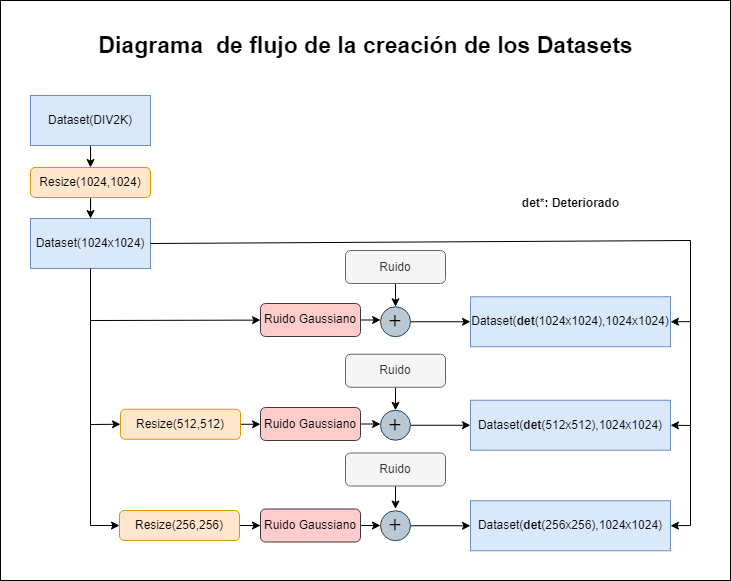

The diagram above was exported from draw.io. Its source (the exported page's mxGraphModel, read from the mxfile embedded in the PNG):
<mxGraphModel dx="1803" dy="955" grid="1" gridSize="10" guides="1" tooltips="1" connect="1" arrows="1" fold="1" page="1" pageScale="1" pageWidth="1169" pageHeight="827" math="0" shadow="0">
  <root>
    <mxCell id="0" />
    <mxCell id="1" parent="0" />
    <mxCell id="xMzKlLhR0AEfsf5_in9f-70" value="" style="rounded=0;whiteSpace=wrap;html=1;" vertex="1" parent="1">
      <mxGeometry x="150" y="20" width="730" height="580" as="geometry" />
    </mxCell>
    <mxCell id="xMzKlLhR0AEfsf5_in9f-5" value="" style="edgeStyle=orthogonalEdgeStyle;rounded=0;orthogonalLoop=1;jettySize=auto;html=1;" edge="1" parent="1" source="xMzKlLhR0AEfsf5_in9f-1" target="xMzKlLhR0AEfsf5_in9f-4">
      <mxGeometry relative="1" as="geometry" />
    </mxCell>
    <mxCell id="xMzKlLhR0AEfsf5_in9f-1" value="Dataset(DIV2K)" style="rounded=0;whiteSpace=wrap;html=1;fillColor=#dae8fc;strokeColor=#6c8ebf;" vertex="1" parent="1">
      <mxGeometry x="180" y="115" width="120" height="50" as="geometry" />
    </mxCell>
    <mxCell id="xMzKlLhR0AEfsf5_in9f-7" value="" style="edgeStyle=orthogonalEdgeStyle;rounded=0;orthogonalLoop=1;jettySize=auto;html=1;" edge="1" parent="1" source="xMzKlLhR0AEfsf5_in9f-4" target="xMzKlLhR0AEfsf5_in9f-6">
      <mxGeometry relative="1" as="geometry" />
    </mxCell>
    <mxCell id="xMzKlLhR0AEfsf5_in9f-4" value="Resize(1024,1024)" style="rounded=1;whiteSpace=wrap;html=1;fillColor=#ffe6cc;strokeColor=#d79b00;" vertex="1" parent="1">
      <mxGeometry x="180" y="187" width="120" height="30" as="geometry" />
    </mxCell>
    <mxCell id="xMzKlLhR0AEfsf5_in9f-6" value="Dataset(1024x1024)" style="rounded=0;whiteSpace=wrap;html=1;fillColor=#dae8fc;strokeColor=#6c8ebf;" vertex="1" parent="1">
      <mxGeometry x="180" y="238" width="120" height="50" as="geometry" />
    </mxCell>
    <mxCell id="xMzKlLhR0AEfsf5_in9f-21" value="" style="edgeStyle=orthogonalEdgeStyle;rounded=0;orthogonalLoop=1;jettySize=auto;html=1;" edge="1" parent="1" source="xMzKlLhR0AEfsf5_in9f-9" target="xMzKlLhR0AEfsf5_in9f-20">
      <mxGeometry relative="1" as="geometry" />
    </mxCell>
    <mxCell id="xMzKlLhR0AEfsf5_in9f-9" value="Resize(512,512)" style="rounded=1;whiteSpace=wrap;html=1;fillColor=#ffe6cc;strokeColor=#d79b00;" vertex="1" parent="1">
      <mxGeometry x="270" y="428.75" width="120" height="30" as="geometry" />
    </mxCell>
    <mxCell id="xMzKlLhR0AEfsf5_in9f-23" value="" style="edgeStyle=orthogonalEdgeStyle;rounded=0;orthogonalLoop=1;jettySize=auto;html=1;" edge="1" parent="1" source="xMzKlLhR0AEfsf5_in9f-11" target="xMzKlLhR0AEfsf5_in9f-22">
      <mxGeometry relative="1" as="geometry" />
    </mxCell>
    <mxCell id="xMzKlLhR0AEfsf5_in9f-11" value="Resize(256,256)" style="rounded=1;whiteSpace=wrap;html=1;fillColor=#ffe6cc;strokeColor=#d79b00;" vertex="1" parent="1">
      <mxGeometry x="269" y="530" width="120" height="30" as="geometry" />
    </mxCell>
    <mxCell id="xMzKlLhR0AEfsf5_in9f-12" value="" style="endArrow=classic;html=1;rounded=0;exitX=0.5;exitY=1;exitDx=0;exitDy=0;entryX=0;entryY=0.5;entryDx=0;entryDy=0;" edge="1" parent="1" target="xMzKlLhR0AEfsf5_in9f-11">
      <mxGeometry width="50" height="50" relative="1" as="geometry">
        <mxPoint x="240" y="287.9999999999999" as="sourcePoint" />
        <mxPoint x="260" y="450" as="targetPoint" />
        <Array as="points">
          <mxPoint x="240" y="545" />
        </Array>
      </mxGeometry>
    </mxCell>
    <mxCell id="xMzKlLhR0AEfsf5_in9f-14" value="" style="endArrow=classic;html=1;rounded=0;entryX=0;entryY=0.5;entryDx=0;entryDy=0;" edge="1" parent="1" target="xMzKlLhR0AEfsf5_in9f-9">
      <mxGeometry width="50" height="50" relative="1" as="geometry">
        <mxPoint x="240" y="444" as="sourcePoint" />
        <mxPoint x="295" y="397.25" as="targetPoint" />
      </mxGeometry>
    </mxCell>
    <mxCell id="xMzKlLhR0AEfsf5_in9f-15" value="" style="endArrow=classic;html=1;rounded=0;" edge="1" parent="1" source="xMzKlLhR0AEfsf5_in9f-24">
      <mxGeometry width="50" height="50" relative="1" as="geometry">
        <mxPoint x="240" y="340" as="sourcePoint" />
        <mxPoint x="460" y="340" as="targetPoint" />
      </mxGeometry>
    </mxCell>
    <mxCell id="xMzKlLhR0AEfsf5_in9f-47" value="" style="edgeStyle=orthogonalEdgeStyle;rounded=0;orthogonalLoop=1;jettySize=auto;html=1;" edge="1" parent="1" source="xMzKlLhR0AEfsf5_in9f-20" target="xMzKlLhR0AEfsf5_in9f-46">
      <mxGeometry relative="1" as="geometry">
        <Array as="points">
          <mxPoint x="530" y="441.25" />
          <mxPoint x="530" y="441.25" />
        </Array>
      </mxGeometry>
    </mxCell>
    <mxCell id="xMzKlLhR0AEfsf5_in9f-20" value="Ruido Gaussiano" style="rounded=1;whiteSpace=wrap;html=1;fillColor=#ffcccc;strokeColor=#36393d;" vertex="1" parent="1">
      <mxGeometry x="410" y="427" width="100" height="33" as="geometry" />
    </mxCell>
    <mxCell id="xMzKlLhR0AEfsf5_in9f-51" value="" style="edgeStyle=orthogonalEdgeStyle;rounded=0;orthogonalLoop=1;jettySize=auto;html=1;" edge="1" parent="1" source="xMzKlLhR0AEfsf5_in9f-22" target="xMzKlLhR0AEfsf5_in9f-49">
      <mxGeometry relative="1" as="geometry">
        <Array as="points">
          <mxPoint x="530" y="550" />
          <mxPoint x="530" y="550" />
        </Array>
      </mxGeometry>
    </mxCell>
    <mxCell id="xMzKlLhR0AEfsf5_in9f-22" value="Ruido Gaussiano" style="rounded=1;whiteSpace=wrap;html=1;fillColor=#ffcccc;strokeColor=#36393d;" vertex="1" parent="1">
      <mxGeometry x="410" y="528.5" width="100" height="33" as="geometry" />
    </mxCell>
    <mxCell id="xMzKlLhR0AEfsf5_in9f-25" value="" style="endArrow=classic;html=1;rounded=0;" edge="1" parent="1" target="xMzKlLhR0AEfsf5_in9f-24">
      <mxGeometry width="50" height="50" relative="1" as="geometry">
        <mxPoint x="240" y="340" as="sourcePoint" />
        <mxPoint x="460" y="340" as="targetPoint" />
      </mxGeometry>
    </mxCell>
    <mxCell id="xMzKlLhR0AEfsf5_in9f-44" value="" style="edgeStyle=orthogonalEdgeStyle;rounded=0;orthogonalLoop=1;jettySize=auto;html=1;" edge="1" parent="1" source="xMzKlLhR0AEfsf5_in9f-24" target="xMzKlLhR0AEfsf5_in9f-43">
      <mxGeometry relative="1" as="geometry">
        <Array as="points">
          <mxPoint x="530" y="340" />
          <mxPoint x="530" y="340" />
        </Array>
      </mxGeometry>
    </mxCell>
    <mxCell id="xMzKlLhR0AEfsf5_in9f-24" value="Ruido Gaussiano" style="rounded=1;whiteSpace=wrap;html=1;fillColor=#ffcccc;strokeColor=#36393d;" vertex="1" parent="1">
      <mxGeometry x="410" y="323" width="100" height="33" as="geometry" />
    </mxCell>
    <mxCell id="xMzKlLhR0AEfsf5_in9f-34" value="" style="endArrow=classic;html=1;rounded=0;exitX=1;exitY=0.5;exitDx=0;exitDy=0;entryX=1;entryY=0.5;entryDx=0;entryDy=0;" edge="1" parent="1" source="xMzKlLhR0AEfsf5_in9f-6" target="xMzKlLhR0AEfsf5_in9f-37">
      <mxGeometry width="50" height="50" relative="1" as="geometry">
        <mxPoint x="350" y="260" as="sourcePoint" />
        <mxPoint x="800" y="500" as="targetPoint" />
        <Array as="points">
          <mxPoint x="840" y="260" />
          <mxPoint x="840" y="545" />
        </Array>
      </mxGeometry>
    </mxCell>
    <mxCell id="xMzKlLhR0AEfsf5_in9f-35" value="Dataset(&lt;b&gt;det&lt;/b&gt;(1024x1024),1024x1024)" style="rounded=0;whiteSpace=wrap;html=1;fillColor=#dae8fc;strokeColor=#6c8ebf;" vertex="1" parent="1">
      <mxGeometry x="620" y="316.25" width="200" height="50" as="geometry" />
    </mxCell>
    <mxCell id="xMzKlLhR0AEfsf5_in9f-36" value="Dataset(&lt;b&gt;det&lt;/b&gt;(512x512),1024x1024)" style="rounded=0;whiteSpace=wrap;html=1;fillColor=#dae8fc;strokeColor=#6c8ebf;" vertex="1" parent="1">
      <mxGeometry x="620" y="419.75" width="200" height="50" as="geometry" />
    </mxCell>
    <mxCell id="xMzKlLhR0AEfsf5_in9f-37" value="Dataset(&lt;b&gt;det&lt;/b&gt;(256x256),1024x1024)" style="rounded=0;whiteSpace=wrap;html=1;fillColor=#dae8fc;strokeColor=#6c8ebf;" vertex="1" parent="1">
      <mxGeometry x="620" y="520.25" width="200" height="50" as="geometry" />
    </mxCell>
    <mxCell id="xMzKlLhR0AEfsf5_in9f-63" value="" style="edgeStyle=orthogonalEdgeStyle;rounded=0;orthogonalLoop=1;jettySize=auto;html=1;" edge="1" parent="1" source="xMzKlLhR0AEfsf5_in9f-43" target="xMzKlLhR0AEfsf5_in9f-35">
      <mxGeometry relative="1" as="geometry" />
    </mxCell>
    <mxCell id="xMzKlLhR0AEfsf5_in9f-43" value="&lt;font face=&quot;Tahoma&quot; style=&quot;font-size: 19px;&quot;&gt;+&lt;/font&gt;" style="ellipse;whiteSpace=wrap;html=1;aspect=fixed;spacingBottom=2;fillColor=#bac8d3;strokeColor=#23445d;" vertex="1" parent="1">
      <mxGeometry x="530" y="326.25" width="30" height="30" as="geometry" />
    </mxCell>
    <mxCell id="xMzKlLhR0AEfsf5_in9f-64" value="" style="edgeStyle=orthogonalEdgeStyle;rounded=0;orthogonalLoop=1;jettySize=auto;html=1;" edge="1" parent="1" source="xMzKlLhR0AEfsf5_in9f-46" target="xMzKlLhR0AEfsf5_in9f-36">
      <mxGeometry relative="1" as="geometry" />
    </mxCell>
    <mxCell id="xMzKlLhR0AEfsf5_in9f-46" value="&lt;font face=&quot;Tahoma&quot; style=&quot;font-size: 19px;&quot;&gt;+&lt;/font&gt;" style="ellipse;whiteSpace=wrap;html=1;aspect=fixed;spacingBottom=2;fillColor=#bac8d3;strokeColor=#23445d;" vertex="1" parent="1">
      <mxGeometry x="530" y="429.75" width="30" height="30" as="geometry" />
    </mxCell>
    <mxCell id="xMzKlLhR0AEfsf5_in9f-65" value="" style="edgeStyle=orthogonalEdgeStyle;rounded=0;orthogonalLoop=1;jettySize=auto;html=1;" edge="1" parent="1" source="xMzKlLhR0AEfsf5_in9f-49" target="xMzKlLhR0AEfsf5_in9f-37">
      <mxGeometry relative="1" as="geometry" />
    </mxCell>
    <mxCell id="xMzKlLhR0AEfsf5_in9f-49" value="&lt;font face=&quot;Tahoma&quot; style=&quot;font-size: 19px;&quot;&gt;+&lt;/font&gt;" style="ellipse;whiteSpace=wrap;html=1;aspect=fixed;spacingBottom=2;fillColor=#bac8d3;strokeColor=#23445d;" vertex="1" parent="1">
      <mxGeometry x="530" y="530.25" width="30" height="30" as="geometry" />
    </mxCell>
    <mxCell id="xMzKlLhR0AEfsf5_in9f-54" value="" style="edgeStyle=orthogonalEdgeStyle;rounded=0;orthogonalLoop=1;jettySize=auto;html=1;entryX=0.5;entryY=0;entryDx=0;entryDy=0;" edge="1" parent="1" source="xMzKlLhR0AEfsf5_in9f-52" target="xMzKlLhR0AEfsf5_in9f-43">
      <mxGeometry relative="1" as="geometry" />
    </mxCell>
    <mxCell id="xMzKlLhR0AEfsf5_in9f-52" value="Ruido" style="rounded=1;whiteSpace=wrap;html=1;fillColor=#f5f5f5;fontColor=#333333;strokeColor=#666666;" vertex="1" parent="1">
      <mxGeometry x="495" y="270" width="100" height="33" as="geometry" />
    </mxCell>
    <mxCell id="xMzKlLhR0AEfsf5_in9f-57" value="" style="edgeStyle=orthogonalEdgeStyle;rounded=0;orthogonalLoop=1;jettySize=auto;html=1;entryX=0.5;entryY=0;entryDx=0;entryDy=0;" edge="1" parent="1" source="xMzKlLhR0AEfsf5_in9f-58">
      <mxGeometry relative="1" as="geometry">
        <mxPoint x="545" y="429.75" as="targetPoint" />
      </mxGeometry>
    </mxCell>
    <mxCell id="xMzKlLhR0AEfsf5_in9f-58" value="Ruido" style="rounded=1;whiteSpace=wrap;html=1;fillColor=#f5f5f5;fontColor=#333333;strokeColor=#666666;" vertex="1" parent="1">
      <mxGeometry x="495" y="373.75" width="100" height="33" as="geometry" />
    </mxCell>
    <mxCell id="xMzKlLhR0AEfsf5_in9f-61" value="" style="edgeStyle=orthogonalEdgeStyle;rounded=0;orthogonalLoop=1;jettySize=auto;html=1;entryX=0.5;entryY=0;entryDx=0;entryDy=0;" edge="1" parent="1" source="xMzKlLhR0AEfsf5_in9f-62">
      <mxGeometry relative="1" as="geometry">
        <mxPoint x="545" y="528.5" as="targetPoint" />
      </mxGeometry>
    </mxCell>
    <mxCell id="xMzKlLhR0AEfsf5_in9f-62" value="Ruido" style="rounded=1;whiteSpace=wrap;html=1;fillColor=#f5f5f5;fontColor=#333333;strokeColor=#666666;" vertex="1" parent="1">
      <mxGeometry x="495" y="472.5" width="100" height="33" as="geometry" />
    </mxCell>
    <mxCell id="xMzKlLhR0AEfsf5_in9f-66" value="" style="endArrow=classic;html=1;rounded=0;entryX=1;entryY=0.5;entryDx=0;entryDy=0;" edge="1" parent="1" target="xMzKlLhR0AEfsf5_in9f-36">
      <mxGeometry width="50" height="50" relative="1" as="geometry">
        <mxPoint x="840" y="445" as="sourcePoint" />
        <mxPoint x="891" y="409" as="targetPoint" />
      </mxGeometry>
    </mxCell>
    <mxCell id="xMzKlLhR0AEfsf5_in9f-67" value="" style="endArrow=classic;html=1;rounded=0;entryX=1;entryY=0.5;entryDx=0;entryDy=0;" edge="1" parent="1" target="xMzKlLhR0AEfsf5_in9f-35">
      <mxGeometry width="50" height="50" relative="1" as="geometry">
        <mxPoint x="840" y="341.14" as="sourcePoint" />
        <mxPoint x="800" y="341.14" as="targetPoint" />
      </mxGeometry>
    </mxCell>
    <mxCell id="xMzKlLhR0AEfsf5_in9f-69" value="&lt;b&gt;det*: Deteriorado&lt;/b&gt;" style="text;html=1;align=center;verticalAlign=middle;resizable=0;points=[];autosize=1;strokeColor=none;fillColor=none;" vertex="1" parent="1">
      <mxGeometry x="660" y="208" width="120" height="30" as="geometry" />
    </mxCell>
    <mxCell id="xMzKlLhR0AEfsf5_in9f-71" value="&lt;h1&gt;&lt;font style=&quot;font-size: 23px;&quot;&gt;Diagrama&amp;nbsp; de flujo de la creación de los Datasets&lt;/font&gt;&lt;/h1&gt;" style="text;html=1;align=center;verticalAlign=middle;resizable=0;points=[];autosize=1;strokeColor=none;fillColor=none;" vertex="1" parent="1">
      <mxGeometry x="235" y="30" width="560" height="70" as="geometry" />
    </mxCell>
  </root>
</mxGraphModel>